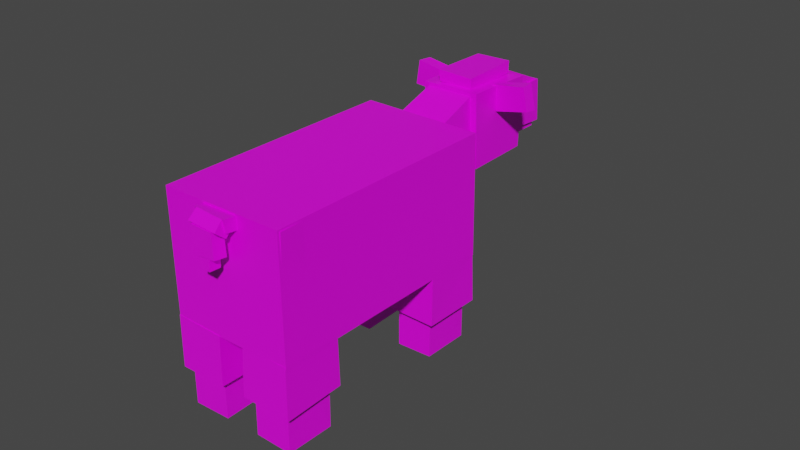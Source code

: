 # Source: mouflon_female.blend  (saved by Blender 2.90.8; exported with 4.5.12 LTS)
import bpy
from mathutils import Matrix  # noqa: F401  (used for matrix-valued properties, if any)

bpy.ops.wm.read_factory_settings(use_empty=True)
scene = bpy.context.scene
scene.name = 'Scene'

# ---- collections
col_collection = bpy.data.collections.new('Collection'); scene.collection.children.link(col_collection)

# ---- images (referenced by path relative to the original .blend; pixels are not part of the script)
import os
ASSET_DIR = os.environ.get("B2B_ASSET_DIR", "")  # directory of the original .blend (textures are referenced by path, not embedded)
HERE = os.path.dirname(os.path.abspath(__file__))  # packed textures are extracted next to this script under _unpacked/

def load_image(name, relpath, width, height, colorspace="sRGB"):
    """Load a texture the original file referenced (path relative to the .blend, or extracted next to this script)."""
    p = next((c for c in (os.path.join(HERE, relpath), os.path.join(ASSET_DIR, relpath)) if relpath and os.path.exists(c)), "")
    if p:
        img = bpy.data.images.load(p, check_existing=True)
        img.name = name
    else:  # same state as the original file: an image datablock whose file is absent (Cycles renders it pink)
        img = bpy.data.images.new(name, width, height)
        img.source = "FILE"
        img.filepath = "//" + (relpath or name)
    img.colorspace_settings.name = colorspace
    return img
img_mouflon_m_png = load_image('mouflon_m.png', 'mouflon_f.png', 1024, 1024, 'sRGB')

# ---- materials (node trees are filled in below, after node groups)
mat_material = bpy.data.materials.new('Material')
mat_material.alpha_threshold = 0.0
mat_material.use_transparent_shadow = False
mat_material.line_color = (0.0, 0.0, 0.0, 1.0)

# ---- material node trees
mat_material.use_nodes = True; mat_material.node_tree.nodes.clear()
_N = mat_material.node_tree.nodes; _L = mat_material.node_tree.links
n0 = _N.new('ShaderNodeOutputMaterial'); n0.name = 'Material Output'; n0.location = (300, 300)
n1 = _N.new('ShaderNodeBsdfPrincipled'); n1.name = 'Principled BSDF'; n1.location = (10, 300)
n1.distribution = 'GGX'
n1.subsurface_method = 'BURLEY'
n1.inputs[2].default_value = 0.4
n1.inputs[3].default_value = 1.45
n1.inputs[27].default_value = (0.0, 0.0, 0.0, 1.0)
n1.inputs[28].default_value = 1.0
n2 = _N.new('ShaderNodeTexImage'); n2.name = 'Image Texture'; n2.location = (-280, 265)
n2.image = img_mouflon_m_png
n2.interpolation = 'Closest'
_L.new(n1.outputs[0], n0.inputs[0])
_L.new(n2.outputs[0], n1.inputs[0])
n0.is_active_output = True

# ---- world
world_world = bpy.data.worlds.new('World'); scene.world = world_world
world_world.use_nodes = True; world_world.node_tree.nodes.clear()
_N = world_world.node_tree.nodes; _L = world_world.node_tree.links
n0 = _N.new('ShaderNodeOutputWorld'); n0.name = 'World Output'; n0.location = (300, 300)
n1 = _N.new('ShaderNodeBackground'); n1.name = 'Background'; n1.location = (10, 300)
n1.inputs[0].default_value = (0.05088, 0.05088, 0.05088, 1.0)
_L.new(n1.outputs[0], n0.inputs[0])
n0.is_active_output = True
world_world.color = (0.05088, 0.05088, 0.05088)
world_world.use_sun_shadow = False
world_world.sun_shadow_jitter_overblur = 0.0

# ---- meshes
me_id335 = bpy.data.meshes.new('ID335')
me_id335.from_pydata([(-331.2, 147.4, -345.3), (-333.3, 146.1, -347.1), (-333.4, 147.6, -346.8), (-331.3, 146.2, -347.4), (-331.4, 147.7, -347.0), (-333.2, 147.2, -345.1), (-331.1, 145.9, -345.6), (-333.1, 145.7, -345.4), (-333.1, 145.8, -345.4), (-331.1, 146.0, -345.6), (-333.0, 145.7, -344.5), (-333.1, 146.9, -344.3), (-331.1, 147.3, -345.3), (-333.2, 147.1, -345.1), (-333.5, 148.2, -347.1), (-336.4, 145.4, -347.4), (-333.4, 145.7, -347.7), (-336.1, 144.8, -344.3), (-336.2, 147.3, -343.8), (-336.6, 147.9, -346.8), (-333.1, 147.5, -344.1), (-333.0, 145.0, -344.7), (-333.3, 146.2, -346.9), (-333.4, 147.4, -346.6), (-331.4, 146.3, -347.1), (-331.5, 147.6, -346.8), (-331.5, 147.7, -347.3), (-333.4, 147.5, -347.1), (-331.5, 146.4, -347.6), (-333.4, 146.3, -347.4), (-334.4, 148.6, -343.5), (-334.4, 147.2, -344.0), (-334.9, 147.2, -344.0), (-335.0, 148.6, -343.4), (-334.6, 149.0, -344.4), (-334.5, 147.6, -345.0), (-335.1, 149.0, -344.4), (-335.0, 147.5, -344.9), (-334.3, 143.6, -345.6), (-334.8, 143.6, -345.5), (-334.2, 143.6, -344.5), (-334.7, 143.6, -344.5), (-334.8, 145.1, -344.4), (-334.9, 145.1, -345.5), (-334.4, 145.2, -345.5), (-334.3, 145.1, -344.5), (-333.4, 147.0, -344.2), (-335.9, 146.8, -343.9), (-335.8, 145.3, -344.3), (-335.9, 146.7, -343.4), (-333.3, 145.5, -344.5), (-335.8, 145.2, -343.8), (-333.3, 146.9, -343.7), (-333.2, 145.4, -344.0), (-338.0, 143.4, -345.0), (-338.2, 148.5, -343.9), (-348.5, 147.7, -342.8), (-348.2, 142.6, -343.9), (-349.1, 148.7, -347.7), (-348.1, 142.6, -344.0), (-345.2, 142.9, -344.3), (-345.7, 143.8, -348.8), (-345.4, 147.9, -343.2), (-348.4, 147.7, -342.9), (-349.0, 148.6, -347.4), (-346.0, 148.8, -347.7), (-348.7, 143.6, -348.5), (-335.8, 145.1, -344.3), (-335.2, 145.6, -346.8), (-335.3, 147.6, -346.3), (-335.9, 147.1, -343.9), (-339.5, 147.1, -344.7), (-338.8, 145.6, -347.6), (-339.3, 145.1, -345.2), (-338.9, 147.6, -347.2), (-338.7, 145.9, -348.2), (-339.3, 145.4, -353.5), (-339.3, 146.9, -353.2), (-338.6, 144.4, -348.5), (-340.7, 144.2, -348.3), (-341.4, 146.8, -353.0), (-341.3, 145.3, -353.3), (-340.8, 145.7, -347.9), (-338.9, 148.9, -347.5), (-339.5, 148.5, -352.8), (-341.6, 149.8, -352.3), (-341.0, 148.8, -347.3), (-339.5, 150.0, -352.5), (-338.8, 147.4, -347.8), (-340.9, 147.3, -347.6), (-341.5, 148.3, -352.6), (-346.6, 148.4, -346.7), (-347.2, 149.4, -351.7), (-346.5, 146.8, -347.0), (-347.1, 147.9, -352.0), (-348.6, 146.7, -346.8), (-349.3, 149.3, -351.5), (-349.2, 147.7, -351.8), (-348.7, 148.2, -346.4), (-346.3, 143.8, -347.7), (-347.0, 144.8, -352.7), (-348.5, 145.1, -347.1), (-347.0, 146.3, -352.4), (-346.4, 145.3, -347.3), (-348.4, 143.6, -347.4), (-349.1, 146.2, -352.1), (-349.0, 144.7, -352.5), (-345.7, 144.0, -348.5), (-341.6, 144.3, -348.9), (-346.0, 148.5, -347.5), (-341.8, 148.9, -348.0), (-341.3, 148.0, -343.9), (-345.2, 143.2, -344.5), (-341.1, 143.5, -344.9), (-345.5, 147.7, -343.5), (-348.9, 146.0, -343.7), (-348.8, 144.4, -343.5), (-348.8, 144.5, -344.0), (-348.8, 145.9, -343.2), (-348.3, 145.9, -343.3), (-348.4, 146.0, -343.8), (-348.3, 144.5, -344.1), (-348.2, 144.4, -343.6), (-348.8, 145.7, -343.2), (-348.8, 144.6, -344.2), (-349.2, 145.8, -343.5), (-349.2, 144.5, -343.8), (-348.8, 144.5, -343.5), (-348.4, 144.6, -343.9), (-348.5, 145.8, -343.6), (-348.9, 145.9, -343.9), (-349.2, 144.7, -343.8), (-349.2, 145.7, -343.6), (-348.7, 144.7, -343.8), (-348.7, 145.7, -343.6), (-348.8, 144.9, -344.9), (-349.4, 145.9, -344.6), (-349.3, 144.9, -344.8), (-348.8, 145.9, -344.6), (-349.4, 145.7, -345.1), (-349.3, 145.6, -344.6), (-348.9, 145.3, -345.3), (-348.9, 145.8, -345.2), (-349.4, 145.2, -345.2), (-349.3, 145.1, -344.7), (-348.8, 145.2, -344.8), (-348.8, 145.7, -344.7), (-347.8, 147.1, -348.6), (-347.7, 145.6, -349.0), (-346.2, 145.7, -349.1), (-347.6, 145.4, -348.0), (-346.2, 147.0, -347.8), (-347.7, 146.9, -347.6), (-346.3, 147.2, -348.8), (-346.1, 145.5, -348.1), (-338.3, 148.4, -343.9), (-338.1, 143.4, -345.0), (-338.6, 144.4, -349.6), (-341.1, 143.2, -344.7), (-341.6, 144.1, -349.2), (-338.9, 149.4, -348.5), (-341.9, 149.2, -348.1), (-341.3, 148.2, -343.6), (-338.7, 146.4, -349.5), (-341.5, 146.7, -351.2), (-341.1, 144.2, -349.7), (-341.4, 144.6, -351.7), (-341.2, 146.2, -349.2), (-338.8, 144.8, -352.0), (-338.9, 146.9, -351.5), (-341.3, 147.3, -349.0), (-341.4, 149.3, -348.5), (-338.7, 147.5, -349.3), (-339.0, 147.9, -351.3), (-338.8, 149.5, -348.8), (-339.1, 149.9, -350.9), (-341.7, 149.7, -350.6), (-341.6, 147.7, -351.0), (-346.4, 146.9, -348.4), (-349.0, 146.7, -348.2), (-349.3, 147.1, -350.2), (-346.6, 148.9, -348.0), (-349.4, 149.1, -349.8), (-346.7, 147.3, -350.5), (-346.8, 149.3, -350.0), (-346.4, 145.8, -348.7), (-349.1, 144.0, -350.9), (-346.3, 143.8, -349.1), (-348.9, 145.6, -348.4), (-349.2, 146.1, -350.4), (-348.8, 143.6, -348.8), (-346.5, 144.2, -351.1), (-346.6, 146.3, -350.7), (-338.6, 144.4, -349.9), (-348.8, 143.6, -348.9), (-338.6, 144.4, -350.0), (-338.9, 149.5, -348.8), (-349.1, 148.7, -347.8)], [], [(103, 102, 105, 101), (141, 145, 144, 143), (183, 180, 182, 184), (72, 68, 67, 73), (157, 156, 158, 159), (75, 78, 76, 77), (9, 10, 8), (12, 13, 11), (121, 117, 115, 120), (45, 42, 41, 40), (158, 162, 161, 159), (179, 58, 182, 180), (58, 181, 184, 182), (168, 166, 164, 169), (17, 21, 20, 18), (108, 107, 109, 110), (141, 143, 139, 142), (50, 53, 51, 48), (112, 113, 111, 114), (173, 172, 170, 177), (75, 77, 80, 82), (51, 53, 52, 49), (185, 187, 191, 192), (45, 44, 43, 42), (28, 24, 22, 29), (0, 4, 2, 5), (26, 28, 29, 27), (149, 148, 147, 153), (158, 156, 155, 162), (155, 156, 157, 160), (50, 48, 47, 46), (165, 167, 164, 166), (173, 177, 176, 175), (167, 163, 169, 164), (83, 87, 85, 86), (76, 78, 79, 81), (170, 171, 176, 177), (17, 18, 19, 15), (51, 49, 47, 48), (79, 82, 80, 81), (89, 86, 85, 90), (84, 88, 89, 90), (91, 93, 94, 92), (188, 185, 192, 189), (70, 69, 74, 71), (94, 97, 96, 92), (104, 101, 105, 106), (22, 23, 27, 29), (35, 34, 30, 31), (127, 123, 125, 126), (38, 40, 41, 39), (124, 126, 125, 130), (136, 132, 134, 138), (134, 133, 135, 138), (131, 133, 134, 132), (124, 128, 127, 126), (100, 106, 105, 102), (144, 140, 139, 143), (38, 44, 45, 40), (16, 15, 19, 14), (62, 65, 64, 63), (151, 153, 147, 152), (57, 56, 55, 54), (14, 20, 21, 16), (68, 72, 74, 69), (171, 174, 175, 176), (155, 160, 161, 162), (0, 6, 3, 4), (73, 67, 70, 71), (157, 159, 161, 160), (12, 9, 8, 13), (73, 71, 74, 72), (79, 78, 75, 82), (25, 24, 28, 26), (95, 93, 91, 98), (43, 44, 38, 39), (174, 172, 173, 175), (170, 172, 174, 171), (16, 21, 17, 15), (179, 178, 181, 58), (190, 188, 189, 186), (83, 88, 84, 87), (181, 178, 183, 184), (183, 178, 179, 180), (84, 90, 85, 87), (52, 53, 50, 46), (191, 187, 190, 186), (190, 187, 185, 188), (43, 39, 41, 42), (7, 5, 2, 1), (191, 186, 189, 192), (89, 88, 83, 86), (3, 6, 7, 1), (18, 20, 14, 19), (103, 99, 100, 102), (91, 92, 96, 98), (94, 93, 95, 97), (95, 98, 96, 97), (7, 6, 0, 5), (52, 46, 47, 49), (22, 24, 25, 23), (25, 26, 27, 23), (100, 99, 104, 106), (110, 111, 113, 108), (104, 99, 103, 101), (108, 113, 112, 107), (121, 122, 116, 117), (10, 9, 12, 11), (69, 70, 67, 68), (112, 114, 109, 107), (111, 110, 109, 114), (10, 11, 13, 8), (136, 137, 131, 132), (117, 116, 118, 115), (119, 120, 115, 118), (116, 122, 119, 118), (135, 133, 131, 137), (119, 122, 121, 120), (36, 33, 30, 34), (129, 128, 124, 130), (127, 128, 129, 123), (36, 37, 32, 33), (32, 31, 30, 33), (129, 130, 125, 123), (135, 137, 136, 138), (32, 37, 35, 31), (59, 60, 62, 63), (144, 145, 146, 140), (61, 60, 59, 66), (146, 142, 139, 140), (61, 66, 64, 65), (35, 37, 36, 34), (62, 60, 61, 65), (146, 145, 141, 142), (59, 63, 64, 66), (150, 152, 147, 148), (149, 154, 150, 148), (150, 154, 151, 152), (151, 154, 149, 153), (76, 81, 80, 77), (4, 3, 1, 2), (166, 168, 193, 165), (168, 193, 163, 169), (193, 165, 167, 163), (194, 195, 196, 197), (55, 56, 197, 196), (54, 55, 196, 195), (56, 57, 194, 197), (57, 54, 195, 194)])
_uv = me_id335.uv_layers.new(name='UVMap')
_uv.uv.foreach_set('vector', [0.2969, 0.6406, 0.2969, 0.5625, 0.2344, 0.5625, 0.2344, 0.6406, 0.9531, 0.01562, 0.9531, 0.02344, 0.9375, 0.02344, 0.9375, 0.01562, 0.2812, 0.1875, 0.2812, 0.2266, 0.2188, 0.2266, 0.2188, 0.1875, 0.9062, 0.5078, 0.8125, 0.5078, 0.8125, 0.5391, 0.9062, 0.5391, 0.4531, 0.5234, 0.3125, 0.5234, 0.3125, 0.4766, 0.4531, 0.4766, 0.2969, 0.7891, 0.3438, 0.7891, 0.3438, 0.7109, 0.2969, 0.7109, 1.0, 0.5859, 0.9375, 0.6016, 0.9375, 0.5859, 0.8281, 0.5859, 0.8906, 0.5859, 0.8906, 0.6016, 0.8594, 0.07031, 0.8594, 0.0625, 0.9062, 0.0625, 0.9062, 0.07031, 0.625, 0.8359, 0.625, 0.8438, 0.5781, 0.8438, 0.5781, 0.8359, 0.3125, 0.3438, 0.1719, 0.3438, 0.1719, 0.2734, 0.3125, 0.2734, 0.2812, 0.1562, 0.3438, 0.1562, 0.3438, 0.1875, 0.2812, 0.1875, 0.3438, 0.1562, 0.4219, 0.1562, 0.4219, 0.1875, 0.3438, 0.1875, 0.7969, 0.1875, 0.7969, 0.2266, 0.8594, 0.2266, 0.8594, 0.1875, 0.8125, 0.7344, 0.8125, 0.6875, 0.7344, 0.6875, 0.7344, 0.7344, 0.3906, 0.4688, 0.3906, 0.4062, 0.5156, 0.4062, 0.5156, 0.4688, 0.9531, 0.01562, 0.9531, 0.007812, 0.9688, 0.007812, 0.9688, 0.01562, 0.07812, 0.8359, 0.07812, 0.8281, 0.1562, 0.8281, 0.1562, 0.8359, 0.2656, 0.4062, 0.2656, 0.4688, 0.1406, 0.4688, 0.1406, 0.4062, 0.0625, 0.2656, 0.0625, 0.2344, 0.1406, 0.2344, 0.1406, 0.2656, 0.2969, 0.7891, 0.2969, 0.7109, 0.2344, 0.7109, 0.2344, 0.7891, 0.07812, 0.7891, 0.07812, 0.8281, 0.03125, 0.8281, 0.03125, 0.7891, 0.5781, 0.2344, 0.6406, 0.2344, 0.6406, 0.2656, 0.5781, 0.2656, 0.625, 0.8359, 0.625, 0.8203, 0.6406, 0.8203, 0.6406, 0.8359, 0.7188, 0.7422, 0.7188, 0.75, 0.7812, 0.75, 0.7812, 0.7422, 0.75, 0.8203, 0.75, 0.7891, 0.6875, 0.7891, 0.6875, 0.8203, 0.6719, 0.7422, 0.7188, 0.7422, 0.7188, 0.7109, 0.6719, 0.7109, 0.9219, 0.1172, 0.9219, 0.09375, 0.9688, 0.09375, 0.9688, 0.1172, 0.3125, 0.4766, 0.3125, 0.5234, 0.1562, 0.5234, 0.1562, 0.4766, 0.01562, 0.3438, 0.1562, 0.3438, 0.1562, 0.2734, 0.01562, 0.2734, 0.07812, 0.8359, 0.07812, 0.875, 0.03125, 0.875, 0.03125, 0.8359, 0.9219, 0.1562, 0.8594, 0.1562, 0.8594, 0.1875, 0.9219, 0.1875, 0.2031, 0.1953, 0.2031, 0.2344, 0.1406, 0.2344, 0.1406, 0.1953, 0.8594, 0.1562, 0.7812, 0.1562, 0.7812, 0.1875, 0.8594, 0.1875, 0.1094, 0.7891, 0.1094, 0.7109, 0.04688, 0.7109, 0.04688, 0.7891, 0.3438, 0.7109, 0.3438, 0.7891, 0.4062, 0.7891, 0.4062, 0.7109, 0.1406, 0.2344, 0.2031, 0.2344, 0.2031, 0.2656, 0.1406, 0.2656, 0.9062, 0.6875, 0.9844, 0.6875, 0.9844, 0.6406, 0.9062, 0.6406, 0.1562, 0.8281, 0.2031, 0.8281, 0.2031, 0.8359, 0.1562, 0.8359, 0.4062, 0.7891, 0.4531, 0.7891, 0.4531, 0.7109, 0.4062, 0.7109, 0.0, 0.7891, 0.04688, 0.7891, 0.04688, 0.7109, 0.0, 0.7109, 0.1562, 0.7109, 0.1562, 0.7891, 0.2188, 0.7891, 0.2188, 0.7109, 0.1094, 0.6406, 0.1562, 0.6406, 0.1562, 0.5625, 0.1094, 0.5625, 0.7188, 0.2344, 0.6406, 0.2344, 0.6406, 0.2656, 0.7188, 0.2656, 0.75, 0.5391, 0.75, 0.5078, 0.6562, 0.5078, 0.6562, 0.5391, 0.1562, 0.5625, 0.1562, 0.5312, 0.1094, 0.5312, 0.1094, 0.5625, 0.4062, 0.6406, 0.4531, 0.6406, 0.4531, 0.5625, 0.4062, 0.5625, 0.7812, 0.75, 0.8281, 0.75, 0.8281, 0.7422, 0.7812, 0.7422, 0.3906, 0.8203, 0.4375, 0.8203, 0.4375, 0.8359, 0.3906, 0.8359, 0.8594, 0.03906, 0.9062, 0.03906, 0.9062, 0.04688, 0.8594, 0.04688, 0.5781, 0.8203, 0.5781, 0.8359, 0.5625, 0.8359, 0.5625, 0.8203, 0.8594, 0.02344, 0.8594, 0.01562, 0.9062, 0.01562, 0.9062, 0.02344, 0.9844, 0.08594, 0.9531, 0.08594, 0.9531, 0.07812, 0.9844, 0.07812, 0.9531, 0.07812, 0.9531, 0.0625, 0.9844, 0.0625, 0.9844, 0.07812, 0.9375, 0.0625, 0.9531, 0.0625, 0.9531, 0.07812, 0.9375, 0.07812, 0.8438, 0.03125, 0.8594, 0.03125, 0.8594, 0.03906, 0.8438, 0.03906, 0.3438, 0.5625, 0.3438, 0.5312, 0.2969, 0.5312, 0.2969, 0.5625, 0.9375, 0.02344, 0.9219, 0.02344, 0.9219, 0.01562, 0.9375, 0.01562, 0.5781, 0.8203, 0.625, 0.8203, 0.625, 0.8359, 0.5781, 0.8359, 0.8125, 0.6406, 0.8125, 0.5938, 0.7344, 0.5938, 0.7344, 0.6406, 0.1562, 0.3984, 0.01562, 0.3984, 0.01562, 0.3516, 0.1562, 0.3516, 0.9688, 0.1328, 0.9688, 0.1172, 1.0, 0.1172, 1.0, 0.1328, 0.3281, 0.0, 0.4844, 0.0, 0.4844, 0.1562, 0.3281, 0.1562, 0.7344, 0.6406, 0.7344, 0.6875, 0.8125, 0.6875, 0.8125, 0.6406, 0.8125, 0.5078, 0.8125, 0.4609, 0.75, 0.4609, 0.75, 0.5078, 0.2031, 0.2344, 0.2812, 0.2344, 0.2812, 0.2656, 0.2031, 0.2656, 0.1562, 0.5234, 0.01562, 0.5234, 0.01562, 0.4766, 0.1562, 0.4766, 0.75, 0.8203, 0.7969, 0.8203, 0.7969, 0.7891, 0.75, 0.7891, 0.8125, 0.5859, 0.8125, 0.5391, 0.75, 0.5391, 0.75, 0.5859, 0.4531, 0.5234, 0.4531, 0.4766, 0.5938, 0.4766, 0.5938, 0.5234, 0.8906, 0.5547, 0.9375, 0.5547, 0.9375, 0.5859, 0.8906, 0.5859, 0.9062, 0.5391, 0.9688, 0.5391, 0.9688, 0.5078, 0.9062, 0.5078, 0.3438, 0.8203, 0.3438, 0.7891, 0.2969, 0.7891, 0.2969, 0.8203, 0.6719, 0.75, 0.7188, 0.75, 0.7188, 0.7422, 0.6719, 0.7422, 0.1562, 0.6719, 0.1562, 0.6406, 0.1094, 0.6406, 0.1094, 0.6719, 0.625, 0.8125, 0.625, 0.8203, 0.5781, 0.8203, 0.5781, 0.8125, 0.0, 0.2344, 0.0625, 0.2344, 0.0625, 0.2656, 0.0, 0.2656, 0.0625, 0.1953, 0.0625, 0.2344, 0.0, 0.2344, 0.0, 0.1953, 0.8125, 0.6406, 0.8125, 0.6875, 0.9062, 0.6875, 0.9062, 0.6406, 0.4219, 0.1875, 0.4219, 0.2266, 0.3594, 0.2266, 0.3594, 0.1875, 0.7188, 0.2344, 0.7812, 0.2344, 0.7812, 0.2656, 0.7188, 0.2656, 0.1094, 0.7891, 0.1562, 0.7891, 0.1562, 0.7109, 0.1094, 0.7109, 0.1406, 0.1562, 0.2031, 0.1562, 0.2031, 0.1875, 0.1406, 0.1875, 0.2031, 0.1875, 0.2031, 0.1562, 0.2812, 0.1562, 0.2812, 0.1875, 0.1562, 0.7109, 0.1562, 0.6797, 0.1094, 0.6797, 0.1094, 0.7109, 0.03125, 0.8281, 0.07812, 0.8281, 0.07812, 0.8359, 0.03125, 0.8359, 0.8594, 0.2656, 0.8594, 0.2344, 0.7812, 0.2344, 0.7812, 0.2656, 0.7812, 0.1953, 0.7812, 0.2344, 0.7188, 0.2344, 0.7188, 0.1953, 0.5156, 0.8203, 0.5625, 0.8203, 0.5625, 0.8359, 0.5156, 0.8359, 0.8594, 0.8203, 0.9062, 0.8203, 0.9062, 0.7891, 0.8594, 0.7891, 0.5781, 0.1953, 0.5781, 0.2344, 0.6406, 0.2344, 0.6406, 0.1953, 0.1562, 0.8203, 0.1562, 0.7891, 0.1094, 0.7891, 0.1094, 0.8203, 0.7969, 0.7891, 0.7969, 0.8203, 0.8594, 0.8203, 0.8594, 0.7891, 0.6406, 0.6875, 0.7344, 0.6875, 0.7344, 0.6406, 0.6406, 0.6406, 0.2969, 0.6406, 0.3438, 0.6406, 0.3438, 0.5625, 0.2969, 0.5625, 0.1094, 0.6406, 0.1094, 0.5625, 0.04688, 0.5625, 0.04688, 0.6406, 0.1562, 0.5625, 0.1562, 0.6406, 0.2188, 0.6406, 0.2188, 0.5625, 0.0, 0.6406, 0.04688, 0.6406, 0.04688, 0.5625, 0.0, 0.5625, 0.7969, 0.8516, 0.7969, 0.8203, 0.75, 0.8203, 0.75, 0.8516, 0.2812, 0.8281, 0.2812, 0.8359, 0.2031, 0.8359, 0.2031, 0.8281, 0.7188, 0.7812, 0.7188, 0.75, 0.6719, 0.75, 0.6719, 0.7812, 0.6719, 0.75, 0.6719, 0.7422, 0.6094, 0.7422, 0.6094, 0.75, 0.3438, 0.5625, 0.3438, 0.6406, 0.4062, 0.6406, 0.4062, 0.5625, 0.375, 0.3438, 0.375, 0.2812, 0.5, 0.2812, 0.5, 0.3438, 0.3438, 0.6719, 0.3438, 0.6406, 0.2969, 0.6406, 0.2969, 0.6719, 0.3906, 0.4688, 0.2656, 0.4688, 0.2656, 0.4062, 0.3906, 0.4062, 0.8594, 0.07031, 0.8594, 0.07812, 0.8438, 0.07812, 0.8438, 0.07031, 0.9375, 0.6016, 0.9375, 0.6328, 0.8906, 0.6328, 0.8906, 0.6016, 0.75, 0.5078, 0.75, 0.5391, 0.8125, 0.5391, 0.8125, 0.5078, 0.6406, 0.3438, 0.5156, 0.3438, 0.5156, 0.2812, 0.6406, 0.2812, 0.1406, 0.4688, 0.01562, 0.4688, 0.01562, 0.4062, 0.1406, 0.4062, 0.9375, 0.6016, 0.8906, 0.6016, 0.8906, 0.5859, 0.9375, 0.5859, 0.9844, 0.03906, 0.9844, 0.05469, 0.9531, 0.05469, 0.9531, 0.03906, 0.8594, 0.0625, 0.8594, 0.05469, 0.9062, 0.05469, 0.9062, 0.0625, 0.9062, 0.07812, 0.9062, 0.07031, 0.9219, 0.07031, 0.9219, 0.07812, 0.8594, 0.08594, 0.8594, 0.07812, 0.9062, 0.07812, 0.9062, 0.08594, 0.9844, 0.0625, 0.9531, 0.0625, 0.9531, 0.05469, 0.9844, 0.05469, 0.9062, 0.07812, 0.8594, 0.07812, 0.8594, 0.07031, 0.9062, 0.07031, 0.4531, 0.8203, 0.4531, 0.8359, 0.4375, 0.8359, 0.4375, 0.8203, 0.9062, 0.03125, 0.8594, 0.03125, 0.8594, 0.02344, 0.9062, 0.02344, 0.8594, 0.03906, 0.8594, 0.03125, 0.9062, 0.03125, 0.9062, 0.03906, 0.4531, 0.8203, 0.5, 0.8203, 0.5, 0.8359, 0.4531, 0.8359, 0.3906, 0.8438, 0.3906, 0.8359, 0.4375, 0.8359, 0.4375, 0.8438, 0.9062, 0.03125, 0.9219, 0.03125, 0.9219, 0.03906, 0.9062, 0.03906, 0.9844, 0.0625, 1.0, 0.0625, 1.0, 0.07812, 0.9844, 0.07812, 0.375, 0.8359, 0.375, 0.8203, 0.3906, 0.8203, 0.3906, 0.8359, 0.2969, 0.3516, 0.2969, 0.3984, 0.1562, 0.3984, 0.1562, 0.3516, 0.9531, 0.03125, 0.9531, 0.02344, 0.9688, 0.02344, 0.9688, 0.03125, 0.4375, 0.3984, 0.2969, 0.3984, 0.2969, 0.3516, 0.4375, 0.3516, 0.9688, 0.02344, 0.9688, 0.01562, 0.9844, 0.01562, 0.9844, 0.02344, 0.4375, 0.3984, 0.4375, 0.3516, 0.5781, 0.3516, 0.5781, 0.3984, 0.3906, 0.8203, 0.3906, 0.8125, 0.4375, 0.8125, 0.4375, 0.8203, 0.6875, 0.3438, 0.8281, 0.3438, 0.8281, 0.2734, 0.6875, 0.2734, 0.9688, 0.02344, 0.9531, 0.02344, 0.9531, 0.01562, 0.9688, 0.01562, 0.9844, 0.3438, 0.8438, 0.3438, 0.8438, 0.2734, 0.9844, 0.2734, 0.8906, 0.1328, 0.8438, 0.1328, 0.8438, 0.1172, 0.8906, 0.1172, 0.9219, 0.1172, 0.9219, 0.1328, 0.8906, 0.1328, 0.8906, 0.1172, 0.9219, 0.1562, 0.9219, 0.1328, 0.9688, 0.1328, 0.9688, 0.1562, 0.9688, 0.1328, 0.9219, 0.1328, 0.9219, 0.1172, 0.9688, 0.1172, 0.3438, 0.7109, 0.3438, 0.6797, 0.2969, 0.6797, 0.2969, 0.7109, 0.75, 0.7891, 0.7969, 0.7891, 0.7969, 0.7578, 0.75, 0.7578, 0.9219, 0.1875, 1.0, 0.1875, 1.0, 0.1562, 0.9219, 0.1562, 0.7188, 0.1875, 0.7188, 0.1562, 0.7812, 0.1562, 0.7812, 0.1875, 0.9375, 0.2266, 0.9375, 0.1875, 1.0, 0.1875, 1.0, 0.2266, 0.01562, 0.0, 0.01562, 0.1562, 0.1719, 0.1562, 0.1719, 0.0, 0.3281, 0.1562, 0.3281, 0.0, 0.1719, 0.0, 0.1719, 0.1562, 0.8281, 0.1562, 0.6719, 0.1562, 0.6719, 0.07812, 0.8281, 0.07812, 0.6719, 0.07812, 0.8281, 0.07812, 0.8281, 0.0, 0.6719, 0.0, 0.4844, 0.0, 0.4844, 0.1562, 0.6406, 0.1562, 0.6406, 0.0])
me_id335.materials.append(mat_material)
me_id335.use_remesh_fix_poles = True
me_id335.use_remesh_preserve_attributes = False
me_id335.use_mirror_vertex_groups = False
me_id335.update()
arm_armature_001 = bpy.data.armatures.new('Armature.001')  # bones are not reproduced

# ---- objects
ob_mouflon_f = bpy.data.objects.new('mouflon_f', me_id335)
ob_armature = bpy.data.objects.new('Armature', arm_armature_001)

# ---- transforms, parenting, visibility, modifiers, constraints
ob_mouflon_f.parent = ob_armature
ob_mouflon_f.matrix_parent_inverse = Matrix(((0.2652, 5.376e-17, 5.867e-17, 8.576e-09), (5.376e-17, 0.02312, -0.2642, 2.649), (-5.867e-17, 0.2642, 0.02312, -0.4013), (-0.0, -0.0, -0.0, 1.0)))
ob_mouflon_f.location = (87.17, 293.0, 413.5)
ob_mouflon_f.rotation_euler = (-0.2075, -0.1191, 1.518)
ob_mouflon_f.lineart.crease_threshold = 0.0
_vg = ob_mouflon_f.vertex_groups.new(name='Front Spine')
for _i, _w in zip([157, 160, 195, 196], [1.0, 1.0, 1.0, 0.9997]): _vg.add([_i], _w, 'REPLACE')
_vg = ob_mouflon_f.vertex_groups.new(name='Front Breast')
_vg = ob_mouflon_f.vertex_groups.new(name='Front Right Hip')
_vg = ob_mouflon_f.vertex_groups.new(name='Front Right Leg')
for _i, _w in zip([75, 76, 77, 78, 79, 80, 81, 82, 163, 164, 165, 166, 167, 168, 169, 193], [1.0, 0.9754, 0.9888, 1.0, 1.0, 0.9752, 0.998, 0.9897, 0.9998, 0.9966, 0.9997, 0.9442, 1.0, 0.9974, 0.9974, 1.0]): _vg.add([_i], _w, 'REPLACE')
_vg = ob_mouflon_f.vertex_groups.new(name='Front Left Hip')
_vg = ob_mouflon_f.vertex_groups.new(name='Front Left Leg')
for _i, _w in zip([83, 84, 85, 86, 87, 88, 89, 90, 170, 171, 172, 173, 174, 175, 176, 177], [0.9689, 1.0, 1.0, 0.9871, 1.0, 0.9942, 1.0, 1.0, 1.0, 1.0, 1.0, 0.999, 1.0, 1.0, 1.0, 1.0]): _vg.add([_i], _w, 'REPLACE')
_vg = ob_mouflon_f.vertex_groups.new(name='Neck')
_vg.add([67, 68, 69, 70, 71, 72, 73, 74], 1.0, 'REPLACE')
_vg = ob_mouflon_f.vertex_groups.new(name='Head')
_vg = ob_mouflon_f.vertex_groups.new(name='Right Ear')
_vg.add([38, 39, 40, 41, 42, 43, 44, 45], 1.0, 'REPLACE')
_vg = ob_mouflon_f.vertex_groups.new(name='Left Ear')
_vg.add([30, 31, 32, 33, 34, 35, 36, 37], 1.0, 'REPLACE')
_vg = ob_mouflon_f.vertex_groups.new(name='Upper Jaw')
for _i, _w in zip([0, 1, 2, 3, 4, 5, 6, 7, 8, 9, 10, 11, 12, 13, 14, 15, 16, 17, 18, 19, 20, 21, 24, 25, 26, 28], [1.0, 1.0, 1.0, 1.0, 1.0, 1.0, 1.0, 1.0, 1.0, 1.0, 1.0, 1.0, 1.0, 1.0, 1.0, 1.0, 1.0, 1.0, 1.0, 1.0, 1.0, 1.0, 0.0, 0.0, 0.0, 0.0]): _vg.add([_i], _w, 'REPLACE')
_vg = ob_mouflon_f.vertex_groups.new(name='Mouth')
_vg.add([22, 23, 24, 25, 26, 27, 28, 29], 1.0, 'REPLACE')
_vg = ob_mouflon_f.vertex_groups.new(name='horn2')
_vg.add([46, 47, 48, 49, 50, 51, 52, 53], 1.0, 'REPLACE')
_vg = ob_mouflon_f.vertex_groups.new(name='horn3')
_vg = ob_mouflon_f.vertex_groups.new(name='Right Horn')
_vg = ob_mouflon_f.vertex_groups.new(name='horn4')
_vg = ob_mouflon_f.vertex_groups.new(name='Left Horn')
_vg = ob_mouflon_f.vertex_groups.new(name='Mid Spine')
_vg.add([54, 55, 60, 61, 62, 65, 107, 108, 109, 110, 111, 112, 113, 114, 155, 156, 158, 159, 161, 162], 1.0, 'REPLACE')
_vg = ob_mouflon_f.vertex_groups.new(name='Rear Spine')
_vg.add([56, 57, 59, 63, 64, 66, 147, 148, 149, 150, 151, 152, 153, 154, 194, 197], 1.0, 'REPLACE')
_vg = ob_mouflon_f.vertex_groups.new(name='Rear Breast')
_vg = ob_mouflon_f.vertex_groups.new(name='Rear Right Hip')
_vg = ob_mouflon_f.vertex_groups.new(name='Rear Right Leg')
for _i, _w in zip([99, 100, 101, 102, 103, 104, 105, 106, 185, 186, 187, 188, 189, 190, 191, 192], [0.9835, 1.0, 1.0, 1.0, 0.9998, 1.0, 1.0, 1.0, 1.0, 1.0, 1.0, 1.0, 0.9902, 0.9951, 1.0, 1.0]): _vg.add([_i], _w, 'REPLACE')
_vg = ob_mouflon_f.vertex_groups.new(name='Rear Left Hip')
_vg = ob_mouflon_f.vertex_groups.new(name='Rear Left Leg')
for _i, _w in zip([58, 91, 92, 93, 94, 95, 96, 97, 98, 178, 179, 180, 181, 182, 183, 184], [1.0, 1.0, 0.9921, 1.0, 0.9998, 1.0, 1.0, 1.0, 1.0, 1.0, 1.0, 0.9999, 1.0, 1.0, 1.0, 1.0]): _vg.add([_i], _w, 'REPLACE')
_vg = ob_mouflon_f.vertex_groups.new(name='Upper Tail')
_vg.add([115, 116, 117, 118, 119, 120, 121, 122, 123, 124, 125, 126, 127, 128, 129, 130, 131, 132, 133, 134], 1.0, 'REPLACE')
_vg = ob_mouflon_f.vertex_groups.new(name='Tail')
_vg.add([131, 132, 133, 134], 1.0, 'REPLACE')
_vg = ob_mouflon_f.vertex_groups.new(name='Tail Mid')
_vg.add([135, 136, 137, 138, 139, 140, 141, 142, 143, 144, 145, 146], 1.0, 'REPLACE')
_m = ob_mouflon_f.modifiers.new('Armature', 'ARMATURE')
_m.object = ob_armature
ob_armature.location = (-3.234e-08, 0.6367, 10.08)
ob_armature.rotation_euler = (-1.484, -2.212e-16, 2.027e-16)
ob_armature.scale = (3.771, 3.771, 3.771)
ob_armature.show_in_front = True
ob_armature.lineart.crease_threshold = 0.0

# ---- collection membership
col_collection.objects.link(ob_mouflon_f)
col_collection.objects.link(ob_armature)

# ---- scene / render settings (as saved in the file)
scene.frame_start = 1; scene.frame_end = 250; scene.frame_set(0)
scene.render.engine = 'BLENDER_EEVEE_NEXT'
scene.cycles.use_denoising = False
scene.cycles.samples = 128
scene.cycles.sampling_pattern = 'TABULATED_SOBOL'
scene.cycles.use_adaptive_sampling = False
scene.cycles.use_light_tree = False
scene.view_settings.view_transform = 'Filmic'
bpy.context.view_layer.update()

# ---- added for rendering (the .blend has no active camera and no usable light): camera, sun
cam_auto = bpy.data.cameras.new('AutoCamera')
cam_auto.lens = 50.0
cam_auto.sensor_width = 36.0
cam_auto.clip_end = 1000.0
ob_auto_camera = bpy.data.objects.new('AutoCamera', cam_auto)
scene.collection.objects.link(ob_auto_camera)
ob_auto_camera.location = (24.8663, -26.0123, 24.4933)
ob_auto_camera.rotation_euler = (1.09748, -7.21219e-08, 0.694738)
scene.camera = ob_auto_camera
light_auto_sun = bpy.data.lights.new('AutoSun', 'SUN')
light_auto_sun.energy = 3.0
light_auto_sun.angle = 0.0523599
ob_auto_sun = bpy.data.objects.new('AutoSun', light_auto_sun)
scene.collection.objects.link(ob_auto_sun)
ob_auto_sun.rotation_euler = (0.872665, 0.174533, 0.523599)
bpy.context.view_layer.update()
